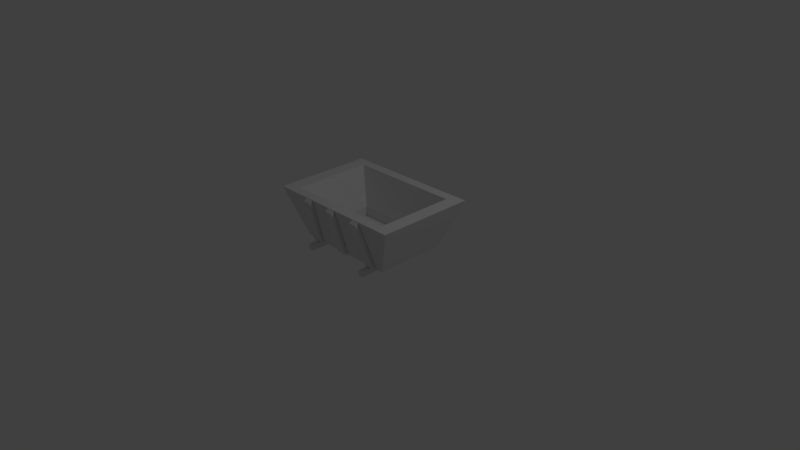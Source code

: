 # Source: PeasantCart.blend  (saved by Blender 2.77.0; exported with 4.5.12 LTS)
import bpy
from mathutils import Matrix  # noqa: F401  (used for matrix-valued properties, if any)

bpy.ops.wm.read_factory_settings(use_empty=True)
scene = bpy.context.scene
scene.name = 'Scene'

# ---- collections
col_collection_1 = bpy.data.collections.new('Collection 1'); scene.collection.children.link(col_collection_1)

# ---- materials (node trees are filled in below, after node groups)
mat_material = bpy.data.materials.new('Material')
mat_material.alpha_threshold = 0.0
mat_material.use_transparent_shadow = False
mat_material.roughness = 0.5
mat_material.line_color = (0.0, 0.0, 0.0, 1.0)

# ---- material node trees

# ---- world
world_world = bpy.data.worlds.new('World'); scene.world = world_world
world_world.color = (0.05088, 0.05088, 0.05088)
world_world.use_sun_shadow = False
world_world.sun_shadow_jitter_overblur = 0.0
world_world.cycles.sampling_method = 'MANUAL'

# ---- cameras
cam_camera = bpy.data.cameras.new('Camera')
cam_camera.clip_end = 100.0
cam_camera.lens = 35.0
cam_camera.sensor_width = 32.0
cam_camera.sensor_height = 18.0
cam_camera.ortho_scale = 7.314
cam_camera.dof.focus_distance = 0.0
cam_camera.dof.aperture_fstop = 128.0

# ---- lights
light_lamp = bpy.data.lights.new('Lamp', 'POINT')
light_lamp.transmission_factor = 0.0
light_lamp.cutoff_distance = 30.0
light_lamp.energy = 100.0
light_lamp.shadow_buffer_clip_start = 1.001
light_lamp.shadow_soft_size = 0.1
light_lamp.shadow_maximum_resolution = 0.006
light_lamp.use_absolute_resolution = True

# ---- meshes
me_cube = bpy.data.meshes.new('Cube')
me_cube.from_pydata([(0.6888, 1.0, 0.9704), (0.6888, -1.0, 0.9704), (-0.6866, -1.0, 0.9704), (-0.6866, 1.0, 0.9704), (0.9613, 1.394, 8.55), (0.9613, -1.394, 8.55), (-0.9564, -1.394, 8.55), (-0.9564, 1.394, 8.55), (0.7692, 1.115, 8.55), (0.7692, -1.115, 8.55), (-0.7644, -1.115, 8.55), (-0.7644, 1.115, 8.55), (0.5744, 0.8337, 2.728), (0.5744, -0.8337, 2.728), (-0.5722, -0.8337, 2.728), (-0.5722, 0.8337, 2.728), (0.4451, -1.113, 1.129), (0.3888, -1.486, 8.12), (0.4451, -1.014, 1.017), (0.3888, -1.401, 8.533), (0.5677, -1.113, 1.129), (0.4956, -1.486, 8.12), (0.5677, -1.014, 1.017), (0.4956, -1.401, 8.533), (-0.05953, -1.113, 1.129), (-0.05035, -1.486, 8.12), (-0.05953, -1.014, 1.017), (-0.05035, -1.401, 8.533), (0.0631, -1.113, 1.129), (0.05637, -1.486, 8.12), (0.0631, -1.014, 1.017), (0.05637, -1.401, 8.533), (-0.5372, -1.113, 1.129), (-0.4661, -1.486, 8.12), (-0.5372, -1.014, 1.017), (-0.4661, -1.401, 8.533), (-0.4146, -1.113, 1.129), (-0.3593, -1.486, 8.12), (-0.4146, -1.014, 1.017), (-0.3593, -1.401, 8.533), (-0.4158, 1.101, 1.139), (-0.3605, 1.487, 8.108), (-0.4158, 1.002, 1.031), (-0.3605, 1.402, 8.524), (-0.5385, 1.101, 1.139), (-0.4672, 1.487, 8.108), (-0.5385, 1.002, 1.031), (-0.4672, 1.402, 8.524), (0.08878, 1.101, 1.139), (0.07872, 1.487, 8.108), (0.08878, 1.002, 1.031), (0.07872, 1.402, 8.524), (-0.03385, 1.101, 1.139), (-0.028, 1.487, 8.108), (-0.03385, 1.002, 1.031), (-0.028, 1.402, 8.524), (0.5664, 1.101, 1.139), (0.4944, 1.487, 8.108), (0.5664, 1.002, 1.031), (0.4944, 1.402, 8.524), (0.4438, 1.101, 1.139), (0.3877, 1.487, 8.108), (0.4438, 1.002, 1.031), (0.3877, 1.402, 8.524), (0.4573, -1.371, 0.2195), (0.4573, -1.371, 1.017), (0.4573, 1.371, 0.2195), (0.4573, 1.371, 1.017), (0.527, -1.371, 0.2195), (0.527, -1.371, 1.017), (0.527, 1.371, 0.2195), (0.527, 1.371, 1.017), (-0.4963, -1.371, 0.2195), (-0.4963, -1.371, 1.017), (-0.4963, 1.371, 0.2195), (-0.4963, 1.371, 1.017), (-0.4265, -1.371, 0.2195), (-0.4265, -1.371, 1.017), (-0.4265, 1.371, 0.2195), (-0.4265, 1.371, 1.017), (0.5744, 0.8337, 1.28), (0.5744, -0.8337, 1.28), (-0.5722, -0.8337, 1.28), (-0.5722, 0.8337, 1.28)], [], [(0, 1, 2, 3), (6, 5, 9, 10), (0, 4, 5, 1), (1, 5, 6, 2), (2, 6, 7, 3), (4, 0, 3, 7), (11, 10, 14, 15), (5, 4, 8, 9), (7, 6, 10, 11), (4, 7, 11, 8), (17, 19, 18, 16), (8, 11, 15, 12), (10, 9, 13, 14), (9, 8, 12, 13), (19, 23, 22, 18), (23, 21, 20, 22), (21, 17, 16, 20), (16, 18, 22, 20), (21, 23, 19, 17), (25, 27, 26, 24), (27, 31, 30, 26), (31, 29, 28, 30), (29, 25, 24, 28), (24, 26, 30, 28), (29, 31, 27, 25), (33, 35, 34, 32), (35, 39, 38, 34), (39, 37, 36, 38), (37, 33, 32, 36), (32, 34, 38, 36), (37, 39, 35, 33), (41, 43, 42, 40), (43, 47, 46, 42), (47, 45, 44, 46), (45, 41, 40, 44), (40, 42, 46, 44), (45, 47, 43, 41), (49, 51, 50, 48), (51, 55, 54, 50), (55, 53, 52, 54), (53, 49, 48, 52), (48, 50, 54, 52), (53, 55, 51, 49), (57, 59, 58, 56), (59, 63, 62, 58), (63, 61, 60, 62), (61, 57, 56, 60), (56, 58, 62, 60), (61, 63, 59, 57), (65, 67, 66, 64), (67, 71, 70, 66), (71, 69, 68, 70), (69, 65, 64, 68), (64, 66, 70, 68), (69, 71, 67, 65), (73, 75, 74, 72), (75, 79, 78, 74), (79, 77, 76, 78), (77, 73, 72, 76), (72, 74, 78, 76), (77, 79, 75, 73), (14, 13, 81, 82), (13, 12, 80, 81), (15, 14, 82, 83), (12, 15, 83, 80), (80, 83, 82, 81)])
me_cube.materials.append(mat_material)
me_cube.use_remesh_preserve_volume = False
me_cube.use_remesh_preserve_attributes = False
me_cube.use_mirror_vertex_groups = False
me_cube.update()

# ---- objects
ob_cube = bpy.data.objects.new('Cube', me_cube)
ob_lamp = bpy.data.objects.new('Lamp', light_lamp)
ob_camera = bpy.data.objects.new('Camera', cam_camera)

# ---- transforms, parenting, visibility, modifiers, constraints
ob_cube.location = (0.0, 0.0, 0.1121)
ob_cube.scale = (1.0, 0.4734, 0.08742)
ob_cube.lock_rotations_4d = False
ob_cube.empty_display_type = 'ARROWS'
ob_cube.lineart.crease_threshold = 0.0
ob_lamp.location = (4.076, 1.005, 5.904)
ob_lamp.rotation_euler = (0.6503, 0.05522, 1.866)
ob_lamp.lock_rotations_4d = False
ob_lamp.empty_display_type = 'ARROWS'
ob_lamp.color = (0.0, 0.0, 0.0, 0.0)
ob_lamp.lineart.crease_threshold = 0.0
ob_camera.location = (7.481, -6.508, 5.344)
ob_camera.rotation_euler = (1.109, 0.01082, 0.8149)
ob_camera.lock_rotations_4d = False
ob_camera.empty_display_type = 'ARROWS'
ob_camera.color = (0.0, 0.0, 0.0, 0.0)
ob_camera.display_type = 'WIRE'
ob_camera.lineart.crease_threshold = 0.0

# ---- collection membership
col_collection_1.objects.link(ob_cube)
col_collection_1.objects.link(ob_lamp)
col_collection_1.objects.link(ob_camera)

# ---- scene / render settings (as saved in the file)
scene.camera = ob_camera
scene.frame_start = 1; scene.frame_end = 250; scene.frame_set(1)
scene.render.engine = 'BLENDER_EEVEE_NEXT'
scene.render.resolution_percentage = 50
scene.render.dither_intensity = 0.0
scene.cycles.use_denoising = False
scene.cycles.samples = 128
scene.cycles.sampling_pattern = 'TABULATED_SOBOL'
scene.cycles.light_sampling_threshold = 0.0
scene.cycles.use_adaptive_sampling = False
scene.cycles.use_light_tree = False
scene.cycles.blur_glossy = 0.0
scene.cycles.sample_clamp_indirect = 0.0
scene.view_settings.view_transform = 'Standard'
bpy.context.view_layer.update()
